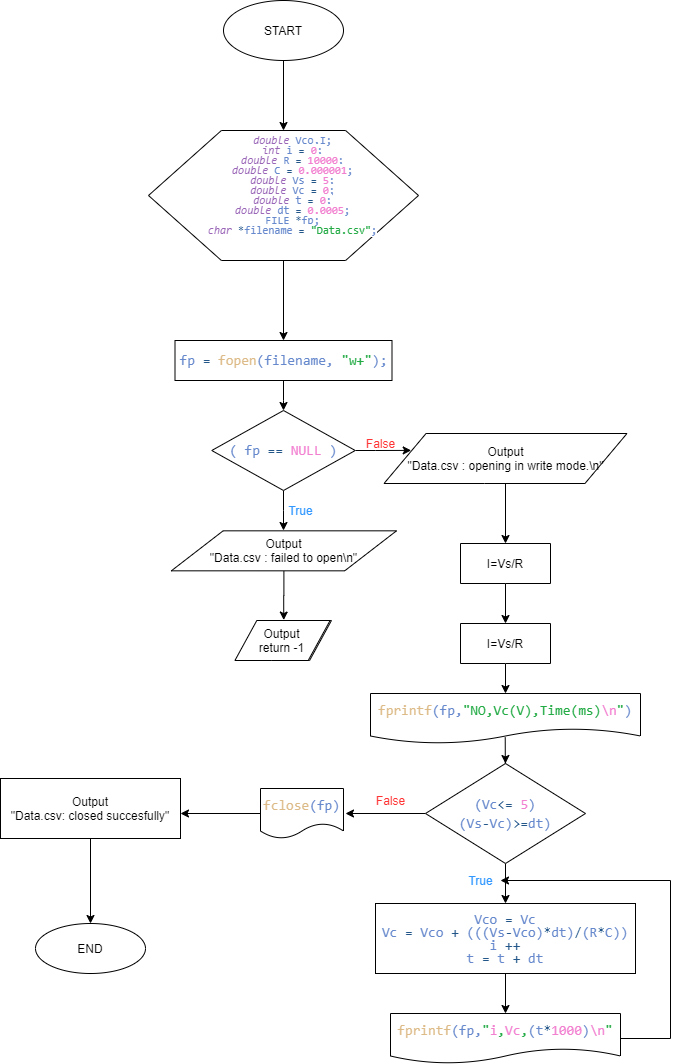

The diagram above was exported from draw.io. Its source (the exported page's mxGraphModel, read from the mxfile embedded in the PNG):
<mxGraphModel dx="1734" dy="1040" grid="1" gridSize="10" guides="1" tooltips="1" connect="1" arrows="1" fold="1" page="1" pageScale="1" pageWidth="827" pageHeight="1169" math="0" shadow="0">
  <root>
    <mxCell id="0" />
    <mxCell id="1" parent="0" />
    <mxCell id="Wh7fzIb9d700c98pTBGW-3" value="" style="edgeStyle=orthogonalEdgeStyle;rounded=0;orthogonalLoop=1;jettySize=auto;html=1;" edge="1" parent="1" source="Wh7fzIb9d700c98pTBGW-1" target="Wh7fzIb9d700c98pTBGW-2">
      <mxGeometry relative="1" as="geometry" />
    </mxCell>
    <mxCell id="Wh7fzIb9d700c98pTBGW-1" value="START" style="ellipse;whiteSpace=wrap;html=1;" vertex="1" parent="1">
      <mxGeometry x="353" y="30" width="120" height="60" as="geometry" />
    </mxCell>
    <mxCell id="Wh7fzIb9d700c98pTBGW-8" value="" style="edgeStyle=orthogonalEdgeStyle;rounded=0;orthogonalLoop=1;jettySize=auto;html=1;" edge="1" parent="1" source="Wh7fzIb9d700c98pTBGW-2" target="Wh7fzIb9d700c98pTBGW-9">
      <mxGeometry relative="1" as="geometry">
        <mxPoint x="413" y="360" as="targetPoint" />
      </mxGeometry>
    </mxCell>
    <mxCell id="Wh7fzIb9d700c98pTBGW-2" value="" style="verticalLabelPosition=bottom;verticalAlign=top;html=1;shape=hexagon;perimeter=hexagonPerimeter2;arcSize=6;size=0.27;" vertex="1" parent="1">
      <mxGeometry x="278" y="160" width="270" height="130" as="geometry" />
    </mxCell>
    <mxCell id="Wh7fzIb9d700c98pTBGW-4" value="&lt;div style=&quot;color: rgb(102 , 136 , 204) ; font-family: &amp;#34;consolas&amp;#34; , &amp;#34;courier new&amp;#34; , monospace ; line-height: 93% ; white-space: pre ; font-size: 11px&quot;&gt;&lt;div&gt;&lt;span style=&quot;background-color: rgb(255 , 255 , 255)&quot;&gt;&lt;span style=&quot;color: rgb(153 , 102 , 184) ; font-style: italic&quot;&gt;double&lt;/span&gt;&amp;nbsp;Vco,I;&lt;/span&gt;&lt;/div&gt;&lt;div&gt;&lt;span style=&quot;background-color: rgb(255 , 255 , 255)&quot;&gt;&lt;span style=&quot;color: #9966b8 ; font-style: italic&quot;&gt;int&lt;/span&gt;&amp;nbsp;i&amp;nbsp;&lt;span style=&quot;color: #225588&quot;&gt;=&lt;/span&gt;&amp;nbsp;&lt;span style=&quot;color: #f280d0&quot;&gt;0&lt;/span&gt;;&lt;/span&gt;&lt;/div&gt;&lt;div&gt;&lt;span style=&quot;background-color: rgb(255 , 255 , 255)&quot;&gt;&lt;span style=&quot;color: #9966b8 ; font-style: italic&quot;&gt;double&lt;/span&gt;&amp;nbsp;R&amp;nbsp;&lt;span style=&quot;color: #225588&quot;&gt;=&lt;/span&gt;&amp;nbsp;&lt;span style=&quot;color: #f280d0&quot;&gt;10000&lt;/span&gt;;&lt;/span&gt;&lt;/div&gt;&lt;div&gt;&lt;span style=&quot;background-color: rgb(255 , 255 , 255)&quot;&gt;&lt;span style=&quot;color: #9966b8 ; font-style: italic&quot;&gt;double&lt;/span&gt;&amp;nbsp;C&amp;nbsp;&lt;span style=&quot;color: #225588&quot;&gt;=&lt;/span&gt;&amp;nbsp;&lt;span style=&quot;color: #f280d0&quot;&gt;0.000001&lt;/span&gt;;&lt;/span&gt;&lt;/div&gt;&lt;div&gt;&lt;span style=&quot;background-color: rgb(255 , 255 , 255)&quot;&gt;&lt;span style=&quot;color: #9966b8 ; font-style: italic&quot;&gt;double&lt;/span&gt;&amp;nbsp;Vs&amp;nbsp;&lt;span style=&quot;color: #225588&quot;&gt;=&lt;/span&gt;&amp;nbsp;&lt;span style=&quot;color: #f280d0&quot;&gt;5&lt;/span&gt;;&lt;/span&gt;&lt;/div&gt;&lt;div&gt;&lt;span style=&quot;background-color: rgb(255 , 255 , 255)&quot;&gt;&lt;span style=&quot;color: #9966b8 ; font-style: italic&quot;&gt;double&lt;/span&gt;&amp;nbsp;Vc&amp;nbsp;&lt;span style=&quot;color: #225588&quot;&gt;=&lt;/span&gt;&amp;nbsp;&lt;span style=&quot;color: #f280d0&quot;&gt;0&lt;/span&gt;;&lt;/span&gt;&lt;/div&gt;&lt;div&gt;&lt;span style=&quot;background-color: rgb(255 , 255 , 255)&quot;&gt;&lt;span style=&quot;color: #9966b8 ; font-style: italic&quot;&gt;double&lt;/span&gt;&amp;nbsp;t&amp;nbsp;&lt;span style=&quot;color: #225588&quot;&gt;=&lt;/span&gt;&amp;nbsp;&lt;span style=&quot;color: #f280d0&quot;&gt;0&lt;/span&gt;;&lt;/span&gt;&lt;/div&gt;&lt;div&gt;&lt;span style=&quot;background-color: rgb(255 , 255 , 255)&quot;&gt;&lt;span style=&quot;color: rgb(153 , 102 , 184) ; font-style: italic&quot;&gt;double&lt;/span&gt;&amp;nbsp;dt&amp;nbsp;&lt;span style=&quot;color: rgb(34 , 85 , 136)&quot;&gt;=&lt;/span&gt;&amp;nbsp;&lt;span style=&quot;color: rgb(242 , 128 , 208)&quot;&gt;0.0005&lt;/span&gt;;&lt;/span&gt;&lt;/div&gt;&lt;div&gt;&lt;span style=&quot;background-color: rgb(255 , 255 , 255)&quot;&gt;FILE&amp;nbsp;&lt;span style=&quot;color: #225588&quot;&gt;*&lt;/span&gt;fp;&lt;/span&gt;&lt;/div&gt;&lt;div&gt;&lt;span style=&quot;color: rgb(153 , 102 , 184) ; font-style: italic&quot;&gt;char&lt;/span&gt;&lt;span style=&quot;background-color: rgb(255 , 255 , 255)&quot;&gt;&amp;nbsp;&lt;/span&gt;&lt;span style=&quot;color: rgb(34 , 85 , 136)&quot;&gt;*&lt;/span&gt;&lt;span style=&quot;background-color: rgb(255 , 255 , 255)&quot;&gt;filename&amp;nbsp;&lt;/span&gt;&lt;span style=&quot;color: rgb(34 , 85 , 136)&quot;&gt;=&lt;/span&gt;&lt;span style=&quot;background-color: rgb(255 , 255 , 255)&quot;&gt;&amp;nbsp;&lt;/span&gt;&lt;span style=&quot;color: rgb(34 , 170 , 68)&quot;&gt;&quot;Data.csv&quot;&lt;/span&gt;&lt;span style=&quot;background-color: rgb(255 , 255 , 255)&quot;&gt;;&lt;/span&gt;&lt;/div&gt;&lt;/div&gt;" style="text;html=1;align=center;verticalAlign=middle;resizable=0;points=[];autosize=1;" vertex="1" parent="1">
      <mxGeometry x="332.26" y="160" width="180" height="110" as="geometry" />
    </mxCell>
    <mxCell id="Wh7fzIb9d700c98pTBGW-11" value="" style="edgeStyle=orthogonalEdgeStyle;rounded=0;orthogonalLoop=1;jettySize=auto;html=1;" edge="1" parent="1" source="Wh7fzIb9d700c98pTBGW-9" target="Wh7fzIb9d700c98pTBGW-10">
      <mxGeometry relative="1" as="geometry" />
    </mxCell>
    <mxCell id="Wh7fzIb9d700c98pTBGW-9" value="&lt;div style=&quot;color: rgb(102 , 136 , 204) ; font-family: &amp;#34;consolas&amp;#34; , &amp;#34;courier new&amp;#34; , monospace ; font-size: 14px ; line-height: 19px ; white-space: pre&quot;&gt;&lt;span style=&quot;background-color: rgb(255 , 255 , 255)&quot;&gt;fp&amp;nbsp;&lt;span style=&quot;color: rgb(34 , 85 , 136)&quot;&gt;=&lt;/span&gt;&amp;nbsp;&lt;span style=&quot;color: rgb(221 , 187 , 136)&quot;&gt;fopen&lt;/span&gt;(filename,&amp;nbsp;&lt;span style=&quot;color: rgb(34 , 170 , 68)&quot;&gt;&quot;w+&quot;&lt;/span&gt;);&lt;/span&gt;&lt;/div&gt;" style="rounded=1;whiteSpace=wrap;html=1;absoluteArcSize=1;arcSize=0;strokeWidth=1;" vertex="1" parent="1">
      <mxGeometry x="304.5" y="370" width="217" height="40" as="geometry" />
    </mxCell>
    <mxCell id="Wh7fzIb9d700c98pTBGW-13" value="" style="edgeStyle=orthogonalEdgeStyle;rounded=0;orthogonalLoop=1;jettySize=auto;html=1;" edge="1" parent="1" source="Wh7fzIb9d700c98pTBGW-10">
      <mxGeometry relative="1" as="geometry">
        <mxPoint x="413" y="560" as="targetPoint" />
      </mxGeometry>
    </mxCell>
    <mxCell id="Wh7fzIb9d700c98pTBGW-21" value="" style="edgeStyle=orthogonalEdgeStyle;rounded=0;orthogonalLoop=1;jettySize=auto;html=1;entryX=0.112;entryY=0.338;entryDx=0;entryDy=0;entryPerimeter=0;" edge="1" parent="1" source="Wh7fzIb9d700c98pTBGW-10" target="Wh7fzIb9d700c98pTBGW-23">
      <mxGeometry relative="1" as="geometry">
        <mxPoint x="564.75" y="480" as="targetPoint" />
      </mxGeometry>
    </mxCell>
    <mxCell id="Wh7fzIb9d700c98pTBGW-10" value="&lt;div style=&quot;color: rgb(102 , 136 , 204) ; font-family: &amp;#34;consolas&amp;#34; , &amp;#34;courier new&amp;#34; , monospace ; font-size: 14px ; line-height: 19px ; white-space: pre&quot;&gt;&lt;span style=&quot;background-color: rgb(255 , 255 , 255)&quot;&gt;(&amp;nbsp;fp&amp;nbsp;&lt;span style=&quot;color: rgb(34 , 85 , 136)&quot;&gt;==&lt;/span&gt;&amp;nbsp;&lt;span style=&quot;color: rgb(242 , 128 , 208)&quot;&gt;NULL&lt;/span&gt;&amp;nbsp;)&lt;/span&gt;&lt;/div&gt;" style="strokeWidth=1;html=1;shape=mxgraph.flowchart.decision;whiteSpace=wrap;" vertex="1" parent="1">
      <mxGeometry x="341.25" y="440" width="143.5" height="80" as="geometry" />
    </mxCell>
    <mxCell id="Wh7fzIb9d700c98pTBGW-18" value="" style="edgeStyle=orthogonalEdgeStyle;rounded=0;orthogonalLoop=1;jettySize=auto;html=1;entryX=0.513;entryY=-0.011;entryDx=0;entryDy=0;entryPerimeter=0;" edge="1" parent="1" source="Wh7fzIb9d700c98pTBGW-15" target="Wh7fzIb9d700c98pTBGW-19">
      <mxGeometry relative="1" as="geometry">
        <mxPoint x="413" y="650" as="targetPoint" />
      </mxGeometry>
    </mxCell>
    <mxCell id="Wh7fzIb9d700c98pTBGW-15" value="Output&lt;br&gt;&quot;Data.csv : failed to open\n&quot;" style="shape=parallelogram;html=1;strokeWidth=1;perimeter=parallelogramPerimeter;whiteSpace=wrap;rounded=1;arcSize=0;size=0.23;" vertex="1" parent="1">
      <mxGeometry x="300.83" y="560.33" width="225.17" height="40" as="geometry" />
    </mxCell>
    <mxCell id="Wh7fzIb9d700c98pTBGW-17" value="Output&lt;br&gt;return -1" style="shape=parallelogram;html=1;strokeWidth=1;perimeter=parallelogramPerimeter;whiteSpace=wrap;rounded=1;arcSize=0;size=0.23;" vertex="1" parent="1">
      <mxGeometry x="365.78999999999996" y="650" width="95.17" height="40" as="geometry" />
    </mxCell>
    <mxCell id="Wh7fzIb9d700c98pTBGW-16" value="True" style="text;html=1;align=center;verticalAlign=middle;resizable=0;points=[];autosize=1;fontColor=#3399FF;" vertex="1" parent="1">
      <mxGeometry x="410" y="530" width="40" height="20" as="geometry" />
    </mxCell>
    <mxCell id="Wh7fzIb9d700c98pTBGW-19" value="Output&lt;br&gt;return -1" style="shape=parallelogram;html=1;strokeWidth=1;perimeter=parallelogramPerimeter;whiteSpace=wrap;rounded=1;arcSize=0;size=0.23;" vertex="1" parent="1">
      <mxGeometry x="364.41999999999996" y="650" width="95.17" height="40" as="geometry" />
    </mxCell>
    <mxCell id="Wh7fzIb9d700c98pTBGW-22" value="False" style="text;html=1;align=center;verticalAlign=middle;resizable=0;points=[];autosize=1;fontColor=#FF3333;" vertex="1" parent="1">
      <mxGeometry x="490" y="463" width="40" height="20" as="geometry" />
    </mxCell>
    <mxCell id="Wh7fzIb9d700c98pTBGW-25" value="" style="edgeStyle=orthogonalEdgeStyle;rounded=0;orthogonalLoop=1;jettySize=auto;html=1;" edge="1" parent="1" source="Wh7fzIb9d700c98pTBGW-23" target="Wh7fzIb9d700c98pTBGW-24">
      <mxGeometry relative="1" as="geometry" />
    </mxCell>
    <mxCell id="Wh7fzIb9d700c98pTBGW-23" value="Output&lt;br&gt;&quot;Data.csv : opening in write mode.\n&quot;" style="shape=parallelogram;html=1;strokeWidth=1;perimeter=parallelogramPerimeter;whiteSpace=wrap;rounded=1;arcSize=0;size=0.1730670762928825;" vertex="1" parent="1">
      <mxGeometry x="513.5" y="463" width="243" height="50" as="geometry" />
    </mxCell>
    <mxCell id="Wh7fzIb9d700c98pTBGW-27" value="" style="edgeStyle=orthogonalEdgeStyle;rounded=0;orthogonalLoop=1;jettySize=auto;html=1;" edge="1" parent="1" target="Wh7fzIb9d700c98pTBGW-26">
      <mxGeometry relative="1" as="geometry">
        <mxPoint x="635" y="573" as="sourcePoint" />
      </mxGeometry>
    </mxCell>
    <mxCell id="Wh7fzIb9d700c98pTBGW-24" value="I=Vs/R" style="shape=parallelogram;html=1;strokeWidth=1;perimeter=parallelogramPerimeter;whiteSpace=wrap;rounded=1;arcSize=0;size=0;" vertex="1" parent="1">
      <mxGeometry x="590" y="573" width="90" height="40" as="geometry" />
    </mxCell>
    <mxCell id="Wh7fzIb9d700c98pTBGW-31" value="" style="edgeStyle=orthogonalEdgeStyle;rounded=0;orthogonalLoop=1;jettySize=auto;html=1;" edge="1" parent="1" source="Wh7fzIb9d700c98pTBGW-26" target="Wh7fzIb9d700c98pTBGW-28">
      <mxGeometry relative="1" as="geometry" />
    </mxCell>
    <mxCell id="Wh7fzIb9d700c98pTBGW-26" value="I=Vs/R" style="shape=parallelogram;html=1;strokeWidth=1;perimeter=parallelogramPerimeter;whiteSpace=wrap;rounded=1;arcSize=0;size=0;" vertex="1" parent="1">
      <mxGeometry x="590" y="653" width="90" height="40" as="geometry" />
    </mxCell>
    <mxCell id="Wh7fzIb9d700c98pTBGW-33" value="" style="edgeStyle=orthogonalEdgeStyle;rounded=0;orthogonalLoop=1;jettySize=auto;html=1;exitX=0.499;exitY=0.877;exitDx=0;exitDy=0;exitPerimeter=0;" edge="1" parent="1" source="Wh7fzIb9d700c98pTBGW-28" target="Wh7fzIb9d700c98pTBGW-32">
      <mxGeometry relative="1" as="geometry" />
    </mxCell>
    <mxCell id="Wh7fzIb9d700c98pTBGW-28" value="&lt;div style=&quot;color: rgb(102 , 136 , 204) ; font-family: &amp;#34;consolas&amp;#34; , &amp;#34;courier new&amp;#34; , monospace ; font-size: 14px ; line-height: 19px ; white-space: pre&quot;&gt;&lt;span style=&quot;background-color: rgb(255 , 255 , 255)&quot;&gt;&lt;span style=&quot;color: rgb(221 , 187 , 136)&quot;&gt;fprintf&lt;/span&gt;(fp,&lt;span style=&quot;color: rgb(34 , 170 , 68)&quot;&gt;&quot;NO,Vc(V),Time(ms)&lt;/span&gt;&lt;span style=&quot;color: rgb(242 , 128 , 208)&quot;&gt;\n&lt;/span&gt;&lt;span style=&quot;color: rgb(34 , 170 , 68)&quot;&gt;&quot;&lt;/span&gt;)&lt;/span&gt;&lt;/div&gt;" style="shape=document;whiteSpace=wrap;html=1;boundedLbl=1;strokeWidth=1;" vertex="1" parent="1">
      <mxGeometry x="500" y="723" width="270" height="50" as="geometry" />
    </mxCell>
    <mxCell id="Wh7fzIb9d700c98pTBGW-35" value="" style="edgeStyle=orthogonalEdgeStyle;rounded=0;orthogonalLoop=1;jettySize=auto;html=1;" edge="1" parent="1" source="Wh7fzIb9d700c98pTBGW-32" target="Wh7fzIb9d700c98pTBGW-34">
      <mxGeometry relative="1" as="geometry" />
    </mxCell>
    <mxCell id="Wh7fzIb9d700c98pTBGW-47" value="" style="edgeStyle=orthogonalEdgeStyle;rounded=0;orthogonalLoop=1;jettySize=auto;html=1;fontColor=#3399FF;" edge="1" parent="1" source="Wh7fzIb9d700c98pTBGW-32">
      <mxGeometry relative="1" as="geometry">
        <mxPoint x="475" y="842.9999999999998" as="targetPoint" />
      </mxGeometry>
    </mxCell>
    <mxCell id="Wh7fzIb9d700c98pTBGW-32" value="&lt;div style=&quot;color: rgb(102 , 136 , 204) ; font-family: &amp;#34;consolas&amp;#34; , &amp;#34;courier new&amp;#34; , monospace ; font-size: 14px ; line-height: 19px ; white-space: pre&quot;&gt;&lt;span style=&quot;background-color: rgb(255 , 255 , 255) ; line-height: 116%&quot;&gt;(Vc&lt;span style=&quot;color: rgb(34 , 85 , 136)&quot;&gt;&amp;lt;=&lt;/span&gt;&amp;nbsp;&lt;span style=&quot;color: rgb(242 , 128 , 208)&quot;&gt;5&lt;/span&gt;)&lt;/span&gt;&lt;/div&gt;&lt;div style=&quot;color: rgb(102 , 136 , 204) ; font-family: &amp;#34;consolas&amp;#34; , &amp;#34;courier new&amp;#34; , monospace ; font-size: 14px ; line-height: 19px ; white-space: pre&quot;&gt;&lt;span style=&quot;background-color: rgb(255 , 255 , 255) ; line-height: 116%&quot;&gt;(Vs&lt;span style=&quot;color: rgb(34 , 85 , 136)&quot;&gt;-&lt;/span&gt;Vc)&lt;span style=&quot;color: rgb(34 , 85 , 136)&quot;&gt;&amp;gt;=&lt;/span&gt;dt)&lt;/span&gt;&lt;/div&gt;" style="rhombus;whiteSpace=wrap;html=1;strokeWidth=1;" vertex="1" parent="1">
      <mxGeometry x="555" y="793" width="160" height="100" as="geometry" />
    </mxCell>
    <mxCell id="Wh7fzIb9d700c98pTBGW-37" value="" style="edgeStyle=orthogonalEdgeStyle;rounded=0;orthogonalLoop=1;jettySize=auto;html=1;" edge="1" parent="1" source="Wh7fzIb9d700c98pTBGW-34" target="Wh7fzIb9d700c98pTBGW-36">
      <mxGeometry relative="1" as="geometry" />
    </mxCell>
    <mxCell id="Wh7fzIb9d700c98pTBGW-34" value="&lt;div style=&quot;color: rgb(102 , 136 , 204) ; font-family: &amp;#34;consolas&amp;#34; , &amp;#34;courier new&amp;#34; , monospace ; font-size: 14px ; line-height: 96% ; white-space: pre&quot;&gt;&lt;div&gt;Vco&amp;nbsp;&lt;span style=&quot;color: rgb(34 , 85 , 136)&quot;&gt;=&lt;/span&gt;&amp;nbsp;Vc&lt;/div&gt;&lt;div&gt;&lt;span&gt;Vc&amp;nbsp;&lt;/span&gt;&lt;span style=&quot;color: rgb(34 , 85 , 136)&quot;&gt;=&lt;/span&gt;&lt;span&gt;&amp;nbsp;Vco&amp;nbsp;&lt;/span&gt;&lt;span style=&quot;color: rgb(34 , 85 , 136)&quot;&gt;+&lt;/span&gt;&lt;span&gt;&amp;nbsp;(((Vs&lt;/span&gt;&lt;span style=&quot;color: rgb(34 , 85 , 136)&quot;&gt;-&lt;/span&gt;&lt;span&gt;Vco)&lt;/span&gt;&lt;span style=&quot;color: rgb(34 , 85 , 136)&quot;&gt;*&lt;/span&gt;&lt;span&gt;dt)&lt;/span&gt;&lt;span style=&quot;color: rgb(34 , 85 , 136)&quot;&gt;/&lt;/span&gt;&lt;span&gt;(R&lt;/span&gt;&lt;span style=&quot;color: rgb(34 , 85 , 136)&quot;&gt;*&lt;/span&gt;&lt;span&gt;C))&lt;/span&gt;&lt;/div&gt;&lt;div&gt;&lt;span&gt;i&amp;nbsp;&lt;/span&gt;&lt;span style=&quot;color: rgb(34 , 85 , 136)&quot;&gt;++&lt;/span&gt;&lt;/div&gt;&lt;div&gt;&lt;span&gt;t&amp;nbsp;&lt;/span&gt;&lt;span style=&quot;color: rgb(34 , 85 , 136)&quot;&gt;=&lt;/span&gt;&lt;span&gt;&amp;nbsp;t&amp;nbsp;&lt;/span&gt;&lt;span style=&quot;color: rgb(34 , 85 , 136)&quot;&gt;+&lt;/span&gt;&lt;span&gt;&amp;nbsp;dt&lt;/span&gt;&lt;/div&gt;&lt;/div&gt;" style="rounded=0;whiteSpace=wrap;html=1;strokeWidth=1;" vertex="1" parent="1">
      <mxGeometry x="505" y="933" width="260" height="70" as="geometry" />
    </mxCell>
    <mxCell id="Wh7fzIb9d700c98pTBGW-36" value="&lt;div style=&quot;font-family: &amp;#34;consolas&amp;#34; , &amp;#34;courier new&amp;#34; , monospace ; font-size: 14px ; line-height: 19px ; white-space: pre&quot;&gt;&lt;div style=&quot;font-family: &amp;#34;consolas&amp;#34; , &amp;#34;courier new&amp;#34; , monospace ; line-height: 19px&quot;&gt;&lt;span style=&quot;color: rgb(221 , 187 , 136)&quot;&gt;fprintf&lt;/span&gt;&lt;font color=&quot;#6688cc&quot;&gt;(fp,&lt;/font&gt;&lt;span style=&quot;color: rgb(34 , 170 , 68)&quot;&gt;&quot;&lt;/span&gt;&lt;font color=&quot;#f280d0&quot;&gt;i&lt;/font&gt;&lt;span style=&quot;color: rgb(34 , 170 , 68)&quot;&gt;,&lt;/span&gt;&lt;font color=&quot;#f280d0&quot;&gt;Vc&lt;/font&gt;&lt;span style=&quot;color: rgb(34 , 170 , 68)&quot;&gt;,&lt;/span&gt;&lt;font color=&quot;#6688cc&quot;&gt;(t&lt;/font&gt;&lt;span style=&quot;color: rgb(34 , 85 , 136)&quot;&gt;*&lt;/span&gt;&lt;span style=&quot;color: rgb(242 , 128 , 208)&quot;&gt;1000&lt;/span&gt;&lt;font color=&quot;#6688cc&quot;&gt;)&lt;/font&gt;&lt;span style=&quot;color: rgb(242 , 128 , 208)&quot;&gt;\n&lt;/span&gt;&lt;span style=&quot;color: rgb(34 , 170 , 68)&quot;&gt;&quot;&lt;/span&gt;&lt;/div&gt;&lt;/div&gt;" style="shape=document;whiteSpace=wrap;html=1;boundedLbl=1;strokeWidth=1;" vertex="1" parent="1">
      <mxGeometry x="520" y="1043" width="230" height="50" as="geometry" />
    </mxCell>
    <mxCell id="Wh7fzIb9d700c98pTBGW-43" value="" style="edgeStyle=orthogonalEdgeStyle;rounded=0;orthogonalLoop=1;jettySize=auto;html=1;" edge="1" parent="1">
      <mxGeometry relative="1" as="geometry">
        <mxPoint x="750" y="1068" as="sourcePoint" />
        <mxPoint x="630" y="910" as="targetPoint" />
        <Array as="points">
          <mxPoint x="800" y="1068" />
          <mxPoint x="800" y="910" />
        </Array>
      </mxGeometry>
    </mxCell>
    <mxCell id="Wh7fzIb9d700c98pTBGW-45" value="True" style="text;html=1;align=center;verticalAlign=middle;resizable=0;points=[];autosize=1;fontColor=#3399FF;" vertex="1" parent="1">
      <mxGeometry x="590" y="900" width="40" height="20" as="geometry" />
    </mxCell>
    <mxCell id="Wh7fzIb9d700c98pTBGW-48" value="False" style="text;html=1;align=center;verticalAlign=middle;resizable=0;points=[];autosize=1;fontColor=#FF3333;" vertex="1" parent="1">
      <mxGeometry x="500" y="820" width="40" height="20" as="geometry" />
    </mxCell>
    <mxCell id="Wh7fzIb9d700c98pTBGW-51" value="" style="edgeStyle=orthogonalEdgeStyle;rounded=0;orthogonalLoop=1;jettySize=auto;html=1;fontColor=#3399FF;" edge="1" parent="1" source="Wh7fzIb9d700c98pTBGW-49">
      <mxGeometry relative="1" as="geometry">
        <mxPoint x="310" y="843" as="targetPoint" />
      </mxGeometry>
    </mxCell>
    <mxCell id="Wh7fzIb9d700c98pTBGW-49" value="&lt;div style=&quot;font-family: &amp;#34;consolas&amp;#34; , &amp;#34;courier new&amp;#34; , monospace ; font-size: 14px ; line-height: 19px ; white-space: pre&quot;&gt;&lt;div style=&quot;font-family: &amp;#34;consolas&amp;#34; , &amp;#34;courier new&amp;#34; , monospace ; line-height: 19px&quot;&gt;&lt;div style=&quot;color: rgb(102 , 136 , 204) ; font-family: &amp;#34;consolas&amp;#34; , &amp;#34;courier new&amp;#34; , monospace ; line-height: 19px&quot;&gt;&lt;span style=&quot;color: rgb(221 , 187 , 136)&quot;&gt;fclose&lt;/span&gt;(fp)&lt;/div&gt;&lt;/div&gt;&lt;/div&gt;" style="shape=document;whiteSpace=wrap;html=1;boundedLbl=1;strokeWidth=1;" vertex="1" parent="1">
      <mxGeometry x="390" y="818" width="83" height="50" as="geometry" />
    </mxCell>
    <mxCell id="Wh7fzIb9d700c98pTBGW-55" value="" style="edgeStyle=orthogonalEdgeStyle;rounded=0;orthogonalLoop=1;jettySize=auto;html=1;fontColor=#3399FF;entryX=0.5;entryY=0;entryDx=0;entryDy=0;" edge="1" parent="1" source="Wh7fzIb9d700c98pTBGW-53" target="Wh7fzIb9d700c98pTBGW-56">
      <mxGeometry relative="1" as="geometry">
        <mxPoint x="220" y="948" as="targetPoint" />
      </mxGeometry>
    </mxCell>
    <mxCell id="Wh7fzIb9d700c98pTBGW-53" value="&lt;font color=&quot;#000000&quot;&gt;Output&lt;br&gt;&quot;Data.csv: closed succesfully&quot;&lt;br&gt;&lt;/font&gt;" style="rounded=0;whiteSpace=wrap;html=1;strokeWidth=1;fontColor=#3399FF;" vertex="1" parent="1">
      <mxGeometry x="130" y="808" width="180" height="60" as="geometry" />
    </mxCell>
    <mxCell id="Wh7fzIb9d700c98pTBGW-56" value="&lt;font color=&quot;#000000&quot;&gt;END&lt;/font&gt;" style="ellipse;whiteSpace=wrap;html=1;strokeWidth=1;fontColor=#3399FF;" vertex="1" parent="1">
      <mxGeometry x="165" y="953" width="110" height="50" as="geometry" />
    </mxCell>
  </root>
</mxGraphModel>